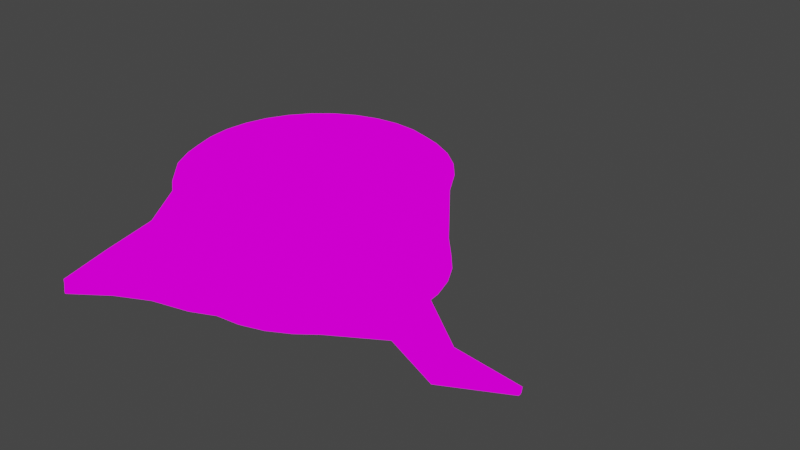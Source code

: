 # Source: Log.blend  (saved by Blender 2.80.75; exported with 4.5.12 LTS)
import bpy
from mathutils import Matrix  # noqa: F401  (used for matrix-valued properties, if any)

bpy.ops.wm.read_factory_settings(use_empty=True)
scene = bpy.context.scene
scene.name = 'Scene'

# ---- collections
col_collection = bpy.data.collections.new('Collection'); scene.collection.children.link(col_collection)

# ---- images (referenced by path relative to the original .blend; pixels are not part of the script)
import os
ASSET_DIR = os.environ.get("B2B_ASSET_DIR", "")  # directory of the original .blend (textures are referenced by path, not embedded)
HERE = os.path.dirname(os.path.abspath(__file__))  # packed textures are extracted next to this script under _unpacked/

def load_image(name, relpath, width, height, colorspace="sRGB"):
    """Load a texture the original file referenced (path relative to the .blend, or extracted next to this script)."""
    p = next((c for c in (os.path.join(HERE, relpath), os.path.join(ASSET_DIR, relpath)) if relpath and os.path.exists(c)), "")
    if p:
        img = bpy.data.images.load(p, check_existing=True)
        img.name = name
    else:  # same state as the original file: an image datablock whose file is absent (Cycles renders it pink)
        img = bpy.data.images.new(name, width, height)
        img.source = "FILE"
        img.filepath = "//" + (relpath or name)
    img.colorspace_settings.name = colorspace
    return img
img_tree_jpg = load_image('tree.jpg', 'tree.jpg', 1024, 1024, 'sRGB')
img_wood_logs_d3c6c9fa47_thumb_jpg = load_image('wood_logs_d3c6c9fa47_thumb.jpg', 'wood_logs_d3c6c9fa47_thumb.jpg', 1024, 1024, 'sRGB')

# ---- materials (node trees are filled in below, after node groups)
mat_wood = bpy.data.materials.new('wood')
mat_wood.use_transparent_shadow = False
mat_material_001 = bpy.data.materials.new('Material.001')
mat_material_001.use_transparent_shadow = False

# ---- material node trees
mat_wood.use_nodes = True; mat_wood.node_tree.nodes.clear()
_N = mat_wood.node_tree.nodes; _L = mat_wood.node_tree.links
n0 = _N.new('ShaderNodeOutputMaterial'); n0.name = 'Material Output'; n0.location = (300, 300)
n1 = _N.new('ShaderNodeEmission'); n1.name = 'Emission'; n1.location = (10, 300)
n2 = _N.new('ShaderNodeTexImage'); n2.name = 'Image Texture'; n2.location = (-280, 260)
n2.image = img_tree_jpg
_L.new(n1.outputs[0], n0.inputs[0])
_L.new(n2.outputs[0], n1.inputs[0])
n0.is_active_output = True
mat_material_001.use_nodes = True; mat_material_001.node_tree.nodes.clear()
_N = mat_material_001.node_tree.nodes; _L = mat_material_001.node_tree.links
n0 = _N.new('ShaderNodeOutputMaterial'); n0.name = 'Material Output'; n0.location = (300, 300)
n1 = _N.new('ShaderNodeEmission'); n1.name = 'Emission'; n1.location = (10, 300)
n2 = _N.new('ShaderNodeTexImage'); n2.name = 'Image Texture'; n2.location = (-280, 260)
n2.image = img_wood_logs_d3c6c9fa47_thumb_jpg
_L.new(n1.outputs[0], n0.inputs[0])
_L.new(n2.outputs[0], n1.inputs[0])
n0.is_active_output = True

# ---- world
world_world = bpy.data.worlds.new('World'); scene.world = world_world
world_world.use_nodes = True; world_world.node_tree.nodes.clear()
_N = world_world.node_tree.nodes; _L = world_world.node_tree.links
n0 = _N.new('ShaderNodeOutputWorld'); n0.name = 'World Output'; n0.location = (300, 300)
n1 = _N.new('ShaderNodeBackground'); n1.name = 'Background'; n1.location = (10, 300)
n1.inputs[0].default_value = (0.05088, 0.05088, 0.05088, 1.0)
_L.new(n1.outputs[0], n0.inputs[0])
n0.is_active_output = True
world_world.color = (0.05088, 0.05088, 0.05088)
world_world.use_sun_shadow = False
world_world.sun_shadow_jitter_overblur = 0.0

# ---- meshes
me_cylinder = bpy.data.meshes.new('Cylinder')
me_cylinder.from_pydata([(-0.05567, 1.375, -0.91), (0.1951, 0.9808, -1.0), (0.3827, 0.9239, -1.0), (0.5556, 0.8315, -1.0), (0.7071, 0.7071, -1.0), (0.8315, 0.5556, -1.0), (0.9239, 0.3827, -1.0), (0.9808, 0.1951, -1.0), (1.0, 7.55e-08, -1.0), (1.305, -0.31, -0.7998), (1.266, -0.4488, -0.7991), (1.198, -0.5702, -0.7941), (0.71, -0.7143, -1.0), (0.5556, -0.8315, -1.0), (0.3827, -0.9239, -1.0), (0.1951, -0.9808, -1.0), (-3.258e-07, -1.0, -1.0), (-0.1951, -1.086, -1.0), (-0.4885, -1.167, -0.9762), (-0.6614, -0.9704, -0.922), (-0.8129, -0.8468, -0.888), (-0.8315, -0.5556, -1.0), (-0.9239, -0.3827, -1.0), (-0.9808, -0.1951, -1.0), (-1.0, 9.656e-07, -1.0), (-0.9808, 0.1951, -1.0), (-0.9239, 0.3827, -1.0), (-0.8315, 0.5556, -1.0), (-0.7071, 0.7071, -1.0), (-0.5556, 0.8315, -1.0), (-0.429, 1.233, -0.9053), (-0.2101, 1.359, -0.91), (-0.05567, 1.375, -0.5143), (-0.09114, 1.32, -0.01334), (-0.09114, 1.152, 0.3207), (0.1951, 0.9808, 0.5), (0.1951, 0.9808, 0.0), (0.1951, 0.9808, -0.5), (0.3827, 0.9239, 0.5), (0.3827, 0.9239, 0.0), (0.3827, 0.9239, -0.5), (0.5556, 0.8315, 0.5), (0.5556, 0.8315, 0.0), (0.5556, 0.8315, -0.5), (0.6666, 0.7071, 0.5), (0.6666, 0.7071, 0.0), (0.6666, 0.7071, -0.5), (0.791, 0.5556, 0.5), (0.791, 0.5556, 0.0), (0.791, 0.5556, -0.5), (0.9239, 0.3827, 0.5), (0.9239, 0.3827, 0.0), (0.9239, 0.3827, -0.5), (0.9808, 0.1951, 0.5), (0.9808, 0.1951, 0.0), (0.9808, 0.1951, -0.5), (1.0, 7.55e-08, 0.5), (1.0, 7.55e-08, 0.0), (1.0, 7.55e-08, -0.5), (1.021, -0.2668, 0.5014), (1.361, -0.3855, -0.06405), (1.313, -0.3119, -0.4327), (0.9638, -0.4544, 0.5014), (1.322, -0.5243, -0.06333), (2.192, -0.5483, -0.6498), (0.8714, -0.6272, 0.5014), (1.253, -0.6457, -0.05831), (1.205, -0.5719, -0.5), (0.7071, -0.7071, 0.5), (0.71, -0.7143, 0.0), (0.71, -0.7143, -0.5), (0.5556, -0.8315, 0.5), (0.5556, -0.8315, 0.0), (0.5556, -0.8315, -0.5), (0.3827, -0.9239, 0.5), (0.3827, -0.9239, 0.0), (0.3827, -0.9239, -0.5), (0.1951, -0.9808, 0.5), (0.1951, -0.9808, 0.0), (0.1951, -0.9808, -0.5), (-3.258e-07, -1.0, 0.5), (-3.258e-07, -1.0, 0.0), (-3.258e-07, -1.0, -0.5), (-0.224, -0.9692, 0.3373), (-0.224, -1.075, -0.1627), (-0.1951, -1.086, -0.5), (-0.4116, -0.9123, 0.3373), (-0.5174, -1.165, -0.1627), (-0.4885, -1.176, -0.5), (-0.5845, -0.8199, 0.3373), (-0.6614, -0.9784, 0.0), (-0.935, -1.547, -0.6616), (-0.736, -0.6955, 0.3373), (-0.8129, -0.854, 0.0), (-0.8129, -0.854, -0.5), (-0.8315, -0.5556, 0.5), (-0.8315, -0.5556, 0.0), (-0.8315, -0.5556, -0.5), (-0.9239, -0.3827, 0.5), (-0.9239, -0.3827, 0.0), (-0.9239, -0.3827, -0.5), (-0.9808, -0.1951, 0.5), (-0.9808, -0.1951, 0.0), (-0.9808, -0.1951, -0.5), (-1.0, 9.656e-07, 0.5), (-1.0, 9.656e-07, 0.0), (-1.0, 9.656e-07, -0.5), (-0.9808, 0.1951, 0.5), (-0.9808, 0.1951, 0.0), (-0.9808, 0.1951, -0.5), (-0.9239, 0.3827, 0.5), (-0.9239, 0.3827, 0.0), (-0.9239, 0.3827, -0.5), (-0.8315, 0.5556, 0.5), (-0.8315, 0.5556, 0.0), (-0.8315, 0.5556, -0.5), (-0.7071, 0.7071, 0.5), (-0.7071, 0.7071, 0.0), (-0.7071, 0.7071, -0.5), (-0.5374, 0.8636, 0.4418), (-0.5165, 0.9273, -0.05839), (-0.5306, 0.9076, -0.5012), (-0.3426, 1.097, 0.2502), (-0.3784, 1.229, -0.06742), (-0.429, 1.233, -0.5012), (-0.2094, 1.141, 0.3083), (-0.2094, 1.308, -0.01334), (-6.426e-08, 0.9149, 1.0), (-0.04852, 1.007, 0.7315), (0.1785, 0.8973, 1.0), (0.1951, 0.9808, 0.8373), (0.3501, 0.8453, 1.0), (0.3827, 0.9239, 0.8373), (0.5083, 0.7607, 1.0), (0.5556, 0.8315, 0.8373), (0.6469, 0.6469, 1.0), (0.7071, 0.7071, 0.8373), (0.7607, 0.5083, 1.0), (0.8315, 0.5556, 0.8373), (0.8453, 0.3501, 1.0), (0.9239, 0.3827, 0.8373), (0.8973, 0.1785, 1.0), (0.9808, 0.1951, 0.8373), (0.9149, 4.843e-08, 1.0), (1.0, 7.55e-08, 0.8373), (0.8973, -0.1785, 1.0), (0.9808, -0.1951, 0.8373), (0.8453, -0.3501, 1.0), (0.9239, -0.3827, 0.8373), (0.7607, -0.5083, 1.0), (0.8315, -0.5556, 0.8373), (0.6469, -0.6469, 1.0), (0.7071, -0.7071, 0.8373), (0.5083, -0.7607, 1.0), (0.5556, -0.8315, 0.8373), (0.3501, -0.8453, 1.0), (0.3827, -0.9239, 0.8373), (0.1785, -0.8973, 1.0), (0.1951, -0.9808, 0.8373), (-2.738e-07, -0.9149, 1.0), (-3.258e-07, -1.0, 0.8373), (-0.1785, -0.8973, 1.0), (-0.1951, -0.9808, 0.8373), (-0.3501, -0.8453, 1.0), (-0.4116, -0.9123, 0.6746), (-0.5083, -0.7607, 1.0), (-0.5845, -0.8199, 0.6746), (-0.6469, -0.6469, 1.0), (-0.736, -0.6955, 0.6746), (-0.7607, -0.5083, 1.0), (-0.8315, -0.5556, 0.8373), (-0.8453, -0.3501, 1.0), (-0.9239, -0.3827, 0.8373), (-0.8973, -0.1785, 1.0), (-0.9808, -0.1951, 0.8373), (-0.9149, 8.103e-07, 1.0), (-1.0, 9.656e-07, 0.8373), (-0.8973, 0.1785, 1.0), (-0.9808, 0.1951, 0.8373), (-0.8453, 0.3501, 1.0), (-0.9239, 0.3827, 0.8373), (-0.7607, 0.5083, 1.0), (-0.8315, 0.5556, 0.8373), (-0.6469, 0.6469, 1.0), (-0.7071, 0.7071, 0.8373), (-0.5083, 0.7607, 1.0), (-0.5556, 0.8315, 0.8373), (-0.3501, 0.8453, 1.0), (-0.3415, 0.9547, 0.669), (-0.1785, 0.8973, 1.0), (-0.1979, 0.9938, 0.7157), (-0.3457, 1.525, -0.6078), (-0.3457, 1.525, -0.8241), (-0.2638, 1.63, -0.8995), (1.722, -0.6132, -0.5467), (-0.1594, 1.64, -0.8995), (-0.1594, 1.64, -0.6319), (-0.1594, 1.64, -0.3644), (-0.3268, 1.595, -0.3644), (-0.2638, 1.63, -0.3644), (-0.3953, 2.005, -0.879), (-0.3953, 2.005, -0.9618), (-0.3758, 2.016, -0.9618), (-0.3758, 2.016, -0.879), (-0.3435, 2.019, -0.9618), (-0.3435, 2.019, -0.879), (-0.3435, 2.019, -0.7962), (-0.3953, 2.005, -0.7962), (-0.3758, 2.016, -0.7962), (1.713, -0.6138, -0.7778), (1.716, -0.7048, -0.777), (1.702, -0.7946, -0.7722), (1.711, -0.794, -0.5411), (1.731, -0.6125, -0.3156), (1.734, -0.7035, -0.3148), (1.72, -0.7933, -0.31), (2.19, -0.5489, -0.7007), (2.196, -0.5682, -0.7005), (2.198, -0.5676, -0.6496), (2.197, -0.5882, -0.6994), (2.199, -0.5876, -0.6485), (2.194, -0.5477, -0.5989), (2.2, -0.567, -0.5987), (2.201, -0.587, -0.5976), (-0.7413, -1.301, -0.6616), (-0.7413, -1.3, -0.9618), (-0.8411, -1.247, -0.9472), (-0.9286, -1.169, -0.8987), (-0.9286, -1.176, -0.6333), (-0.7413, -1.301, -0.373), (-0.8411, -1.247, -0.373), (-0.9286, -1.184, -0.3453), (-0.935, -1.555, -0.8183), (-0.9614, -1.541, -0.8144), (-0.9614, -1.533, -0.6616), (-0.9845, -1.518, -0.8381), (-0.9845, -1.514, -0.6895), (-0.935, -1.547, -0.5853), (-0.9614, -1.533, -0.5853), (-0.9845, -1.516, -0.6134)], [], [(125, 190, 128, 34), (38, 132, 134, 41), (41, 134, 136, 44), (44, 136, 138, 47), (47, 138, 140, 50), (50, 140, 142, 53), (53, 142, 144, 56), (56, 144, 146, 59), (59, 146, 148, 62), (62, 148, 150, 65), (65, 150, 152, 68), (68, 152, 154, 71), (71, 154, 156, 74), (74, 156, 158, 77), (77, 158, 160, 80), (80, 160, 162, 83), (83, 162, 164, 86), (86, 164, 166, 89), (89, 166, 168, 92), (92, 168, 170, 95), (95, 170, 172, 98), (98, 172, 174, 101), (101, 174, 176, 104), (104, 176, 178, 107), (107, 178, 180, 110), (110, 180, 182, 113), (113, 182, 184, 116), (116, 184, 186, 119), (119, 186, 188, 122), (122, 188, 190, 125), (34, 128, 130, 35), (35, 130, 132, 38), (0, 1, 2, 3, 4, 5, 6, 7, 8, 9, 10, 11, 12, 13, 14, 15, 16, 17, 18, 19, 20, 21, 22, 23, 24, 25, 26, 27, 28, 29, 30, 31), (30, 124, 191, 192), (124, 123, 198, 191), (126, 125, 34, 33), (32, 0, 195, 196), (126, 33, 197, 199), (123, 122, 125, 126), (29, 121, 124, 30), (121, 120, 123, 124), (120, 119, 122, 123), (28, 118, 121, 29), (118, 117, 120, 121), (117, 116, 119, 120), (27, 115, 118, 28), (115, 114, 117, 118), (114, 113, 116, 117), (26, 112, 115, 27), (112, 111, 114, 115), (111, 110, 113, 114), (25, 109, 112, 26), (109, 108, 111, 112), (108, 107, 110, 111), (24, 106, 109, 25), (106, 105, 108, 109), (105, 104, 107, 108), (23, 103, 106, 24), (103, 102, 105, 106), (102, 101, 104, 105), (22, 100, 103, 23), (100, 99, 102, 103), (99, 98, 101, 102), (21, 97, 100, 22), (97, 96, 99, 100), (96, 95, 98, 99), (20, 94, 97, 21), (94, 93, 96, 97), (93, 92, 95, 96), (94, 20, 227, 228), (93, 94, 228, 231), (90, 89, 92, 93), (19, 18, 225, 226), (87, 90, 230, 229), (87, 86, 89, 90), (17, 85, 88, 18), (85, 84, 87, 88), (84, 83, 86, 87), (16, 82, 85, 17), (82, 81, 84, 85), (81, 80, 83, 84), (15, 79, 82, 16), (79, 78, 81, 82), (78, 77, 80, 81), (14, 76, 79, 15), (76, 75, 78, 79), (75, 74, 77, 78), (13, 73, 76, 14), (73, 72, 75, 76), (72, 71, 74, 75), (12, 70, 73, 13), (70, 69, 72, 73), (69, 68, 71, 72), (11, 67, 70, 12), (67, 66, 69, 70), (66, 65, 68, 69), (61, 60, 213, 194), (60, 63, 214, 213), (63, 62, 65, 66), (67, 11, 211, 212), (66, 67, 212, 215), (60, 59, 62, 63), (8, 58, 61, 9), (58, 57, 60, 61), (57, 56, 59, 60), (7, 55, 58, 8), (55, 54, 57, 58), (54, 53, 56, 57), (6, 52, 55, 7), (52, 51, 54, 55), (51, 50, 53, 54), (5, 49, 52, 6), (49, 48, 51, 52), (48, 47, 50, 51), (4, 46, 49, 5), (46, 45, 48, 49), (45, 44, 47, 48), (3, 43, 46, 4), (43, 42, 45, 46), (42, 41, 44, 45), (2, 40, 43, 3), (40, 39, 42, 43), (39, 38, 41, 42), (1, 37, 40, 2), (37, 36, 39, 40), (36, 35, 38, 39), (0, 32, 37, 1), (32, 33, 36, 37), (33, 34, 35, 36), (130, 128, 127, 129), (132, 130, 129, 131), (134, 132, 131, 133), (136, 134, 133, 135), (138, 136, 135, 137), (140, 138, 137, 139), (142, 140, 139, 141), (144, 142, 141, 143), (146, 144, 143, 145), (148, 146, 145, 147), (150, 148, 147, 149), (152, 150, 149, 151), (154, 152, 151, 153), (156, 154, 153, 155), (158, 156, 155, 157), (160, 158, 157, 159), (162, 160, 159, 161), (164, 162, 161, 163), (166, 164, 163, 165), (168, 166, 165, 167), (170, 168, 167, 169), (172, 170, 169, 171), (174, 172, 171, 173), (176, 174, 173, 175), (178, 176, 175, 177), (180, 178, 177, 179), (182, 180, 179, 181), (184, 182, 181, 183), (186, 184, 183, 185), (188, 186, 185, 187), (190, 188, 187, 189), (128, 190, 189, 127), (129, 127, 189, 187, 185, 183, 181, 179, 177, 175, 173, 171, 169, 167, 165, 163, 161, 159, 157, 155, 153, 151, 149, 147, 145, 143, 141, 139, 137, 135, 133, 131), (198, 199, 208, 207), (196, 195, 204, 205), (191, 198, 207, 200), (193, 192, 201, 202), (123, 126, 199, 198), (33, 32, 196, 197), (0, 31, 193, 195), (31, 30, 192, 193), (202, 203, 205, 204), (203, 208, 206, 205), (201, 200, 203, 202), (200, 207, 208, 203), (192, 191, 200, 201), (199, 197, 206, 208), (197, 196, 205, 206), (195, 193, 202, 204), (215, 212, 220, 223), (214, 215, 223, 222), (209, 194, 64, 216), (213, 214, 222, 221), (9, 61, 194, 209), (11, 10, 210, 211), (10, 9, 209, 210), (63, 66, 215, 214), (217, 218, 220, 219), (218, 222, 223, 220), (216, 64, 218, 217), (64, 221, 222, 218), (194, 213, 221, 64), (211, 210, 217, 219), (210, 209, 216, 217), (212, 211, 219, 220), (228, 227, 235, 236), (226, 225, 232, 233), (227, 226, 233, 235), (224, 229, 237, 91), (88, 87, 229, 224), (18, 88, 224, 225), (90, 93, 231, 230), (20, 19, 226, 227), (233, 234, 236, 235), (234, 238, 239, 236), (232, 91, 234, 233), (91, 237, 238, 234), (229, 230, 238, 237), (225, 224, 91, 232), (230, 231, 239, 238), (231, 228, 236, 239)])
me_cylinder.polygons.foreach_set('material_index', [0, 0, 0, 0, 0, 0, 0, 0, 0, 0, 0, 0, 0, 0, 0, 0, 0, 0, 0, 0, 0, 0, 0, 0, 0, 0, 0, 0, 0, 0, 0, 0, 0, 0, 0, 0, 0, 0, 0, 0, 0, 0, 0, 0, 0, 0, 0, 0, 0, 0, 0, 0, 0, 0, 0, 0, 0, 0, 0, 0, 0, 0, 0, 0, 0, 0, 0, 0, 0, 0, 0, 0, 0, 0, 0, 0, 0, 0, 0, 0, 0, 0, 0, 0, 0, 0, 0, 0, 0, 0, 0, 0, 0, 0, 0, 0, 0, 0, 0, 0, 0, 0, 0, 0, 0, 0, 0, 0, 0, 0, 0, 0, 0, 0, 0, 0, 0, 0, 0, 0, 0, 0, 0, 0, 0, 0, 0, 0, 0, 0, 0, 0, 0, 0, 0, 0, 0, 0, 0, 0, 0, 0, 0, 0, 0, 0, 0, 0, 0, 0, 0, 0, 0, 0, 0, 0, 0, 0, 0, 0, 0, 1, 0, 0, 0, 0, 0, 0, 0, 0, 0, 0, 0, 0, 0, 0, 0, 0, 0, 0, 0, 0, 0, 0, 0, 0, 0, 0, 0, 0, 0, 0, 0, 0, 0, 0, 0, 0, 0, 0, 0, 0, 0, 0, 0, 0, 0, 0, 0, 0])
_uv = me_cylinder.uv_layers.new(name='UVMap')
_uv.uv.foreach_set('vector', [0.6457, 0.3251, 0.5652, 0.3333, 0.5474, 0.3263, 0.6376, 0.3219, 0.5885, 0.3041, 0.5093, 0.3019, 0.5223, 0.2912, 0.5968, 0.2965, 0.5968, 0.2965, 0.5223, 0.2912, 0.5445, 0.2811, 0.6095, 0.2904, 0.6095, 0.2904, 0.5445, 0.2811, 0.5757, 0.2723, 0.6309, 0.284, 0.6309, 0.284, 0.5757, 0.2723, 0.6149, 0.2649, 0.6616, 0.278, 0.6616, 0.278, 0.6149, 0.2649, 0.6602, 0.2592, 0.6939, 0.274, 0.6939, 0.274, 0.6602, 0.2592, 0.7103, 0.2554, 0.7296, 0.2713, 0.7296, 0.2713, 0.7103, 0.2554, 0.7643, 0.2532, 0.7845, 0.2697, 0.4572, 0.3402, 0.4445, 0.3234, 0.4987, 0.3244, 0.4926, 0.3414, 0.4926, 0.3414, 0.4987, 0.3244, 0.5519, 0.3275, 0.5259, 0.3437, 0.5259, 0.3437, 0.5519, 0.3275, 0.6023, 0.3326, 0.5586, 0.3474, 0.5586, 0.3474, 0.6023, 0.3326, 0.6471, 0.3398, 0.5903, 0.3522, 0.5903, 0.3522, 0.6471, 0.3398, 0.6839, 0.3486, 0.6155, 0.3583, 0.6155, 0.3583, 0.6839, 0.3486, 0.7112, 0.3589, 0.6342, 0.3655, 0.6342, 0.3655, 0.7112, 0.3589, 0.7278, 0.3701, 0.6454, 0.3732, 0.6454, 0.3732, 0.7278, 0.3701, 0.7341, 0.3821, 0.6171, 0.383, 0.6171, 0.383, 0.7341, 0.3821, 0.6833, 0.3938, 0.612, 0.3899, 0.612, 0.3899, 0.6833, 0.3938, 0.6648, 0.4035, 0.5989, 0.3968, 0.5989, 0.3968, 0.6648, 0.4035, 0.6381, 0.4121, 0.5796, 0.4032, 0.5796, 0.4032, 0.6381, 0.4121, 0.6394, 0.4257, 0.582, 0.4126, 0.582, 0.4126, 0.6394, 0.4257, 0.5935, 0.4325, 0.5503, 0.4177, 0.5503, 0.4177, 0.5935, 0.4325, 0.5429, 0.4374, 0.5148, 0.4214, 0.5148, 0.4214, 0.5429, 0.4374, 0.4894, 0.4402, 0.4769, 0.4235, 0.5447, 0.4357, 0.5572, 0.4524, 0.5025, 0.4531, 0.5058, 0.4363, 0.8037, 0.3536, 0.808, 0.3704, 0.7535, 0.3699, 0.765, 0.3533, 0.765, 0.3533, 0.7535, 0.3699, 0.7002, 0.3674, 0.7274, 0.3515, 0.7274, 0.3515, 0.7002, 0.3674, 0.65, 0.3626, 0.6926, 0.3482, 0.6926, 0.3482, 0.65, 0.3626, 0.6035, 0.3558, 0.6635, 0.3408, 0.6635, 0.3408, 0.6035, 0.3558, 0.5936, 0.339, 0.6621, 0.3283, 0.6621, 0.3283, 0.5936, 0.339, 0.5652, 0.3333, 0.6457, 0.3251, 0.6376, 0.3219, 0.5474, 0.3263, 0.5062, 0.3132, 0.5878, 0.3119, 0.5878, 0.3119, 0.5062, 0.3132, 0.5093, 0.3019, 0.5885, 0.3041, 0.7258, 0.3155, 0.7374, 0.3116, 0.7381, 0.3093, 0.7407, 0.3073, 0.7448, 0.3056, 0.7504, 0.304, 0.7571, 0.3026, 0.7652, 0.3014, 0.7745, 0.3004, 0.7878, 0.2964, 0.7938, 0.2966, 0.7997, 0.2969, 0.8137, 0.3018, 0.8214, 0.3032, 0.8281, 0.3048, 0.8334, 0.3065, 0.837, 0.3085, 0.8424, 0.3105, 0.8484, 0.3129, 0.8425, 0.3148, 0.8403, 0.3166, 0.8252, 0.3177, 0.8181, 0.3189, 0.8097, 0.3199, 0.8006, 0.3206, 0.7913, 0.3209, 0.7819, 0.3209, 0.7725, 0.3206, 0.7635, 0.32, 0.755, 0.3189, 0.7355, 0.3181, 0.7287, 0.3165, 0.7355, 0.3181, 0.7238, 0.3211, 0.7211, 0.3187, 0.7245, 0.3177, 0.7238, 0.3211, 0.6954, 0.3235, 0.7123, 0.3186, 0.7211, 0.3187, 0.6853, 0.3208, 0.6457, 0.3251, 0.6376, 0.3219, 0.6816, 0.3189, 0.7099, 0.3152, 0.7258, 0.3155, 0.7216, 0.3169, 0.716, 0.3167, 0.6853, 0.3208, 0.6816, 0.3189, 0.7104, 0.3178, 0.7117, 0.3183, 0.6954, 0.3235, 0.6621, 0.3283, 0.6457, 0.3251, 0.6853, 0.3208, 0.755, 0.3189, 0.7377, 0.3237, 0.7238, 0.3211, 0.7355, 0.3181, 0.7377, 0.3237, 0.7107, 0.3293, 0.6954, 0.3235, 0.7238, 0.3211, 0.7107, 0.3293, 0.6635, 0.3408, 0.6621, 0.3283, 0.6954, 0.3235, 0.7635, 0.32, 0.7524, 0.3257, 0.7377, 0.3237, 0.755, 0.3189, 0.7524, 0.3257, 0.7322, 0.3342, 0.7107, 0.3293, 0.7377, 0.3237, 0.7322, 0.3342, 0.6926, 0.3482, 0.6635, 0.3408, 0.7107, 0.3293, 0.7725, 0.3206, 0.7655, 0.3266, 0.7524, 0.3257, 0.7635, 0.32, 0.7655, 0.3266, 0.7528, 0.336, 0.7322, 0.3342, 0.7524, 0.3257, 0.7528, 0.336, 0.7274, 0.3515, 0.6926, 0.3482, 0.7322, 0.3342, 0.7819, 0.3209, 0.7795, 0.3271, 0.7655, 0.3266, 0.7725, 0.3206, 0.7795, 0.3271, 0.7751, 0.3369, 0.7528, 0.336, 0.7655, 0.3266, 0.7751, 0.3369, 0.765, 0.3533, 0.7274, 0.3515, 0.7528, 0.336, 0.7913, 0.3209, 0.7939, 0.3271, 0.7795, 0.3271, 0.7819, 0.3209, 0.7939, 0.3271, 0.798, 0.337, 0.7751, 0.3369, 0.7795, 0.3271, 0.798, 0.337, 0.8037, 0.3536, 0.765, 0.3533, 0.7751, 0.3369, 0.5008, 0.3911, 0.5054, 0.3972, 0.4912, 0.3975, 0.4914, 0.3913, 0.5054, 0.3972, 0.5138, 0.407, 0.4908, 0.4074, 0.4912, 0.3975, 0.5308, 0.4192, 0.5447, 0.4357, 0.5058, 0.4363, 0.5078, 0.4196, 0.5102, 0.3906, 0.5191, 0.3965, 0.5054, 0.3972, 0.5008, 0.3911, 0.5191, 0.3965, 0.536, 0.4057, 0.5138, 0.407, 0.5054, 0.3972, 0.4852, 0.4057, 0.5148, 0.4214, 0.4769, 0.4235, 0.463, 0.407, 0.4682, 0.3898, 0.4809, 0.3953, 0.4683, 0.3965, 0.4594, 0.3906, 0.4809, 0.3953, 0.5055, 0.4035, 0.4852, 0.4057, 0.4683, 0.3965, 0.5055, 0.4035, 0.5503, 0.4177, 0.5148, 0.4214, 0.4852, 0.4057, 0.4758, 0.3887, 0.4919, 0.3938, 0.4809, 0.3953, 0.4682, 0.3898, 0.4919, 0.3938, 0.5229, 0.4005, 0.5055, 0.4035, 0.4809, 0.3953, 0.5229, 0.4005, 0.582, 0.4126, 0.5503, 0.4177, 0.5055, 0.4035, 0.4914, 0.3879, 0.5041, 0.3912, 0.4919, 0.3938, 0.4758, 0.3887, 0.5041, 0.3912, 0.5402, 0.395, 0.5229, 0.4005, 0.4919, 0.3938, 0.5402, 0.395, 0.5796, 0.4032, 0.582, 0.4126, 0.5229, 0.4005, 0.5041, 0.3912, 0.4914, 0.3879, 0.5033, 0.3871, 0.5078, 0.3883, 0.5402, 0.395, 0.5041, 0.3912, 0.5078, 0.3883, 0.5181, 0.3888, 0.5498, 0.3914, 0.5989, 0.3968, 0.5796, 0.4032, 0.5402, 0.395, 0.4944, 0.3861, 0.5011, 0.3844, 0.5049, 0.3861, 0.5042, 0.3866, 0.5402, 0.3864, 0.5498, 0.3914, 0.5193, 0.388, 0.5207, 0.3872, 0.5402, 0.3864, 0.612, 0.3899, 0.5989, 0.3968, 0.5498, 0.3914, 0.4963, 0.3818, 0.5224, 0.3807, 0.5215, 0.3841, 0.5011, 0.3844, 0.5224, 0.3807, 0.5487, 0.3812, 0.5402, 0.3864, 0.5215, 0.3841, 0.5487, 0.3812, 0.6171, 0.383, 0.612, 0.3899, 0.5402, 0.3864, 0.4917, 0.3798, 0.5207, 0.3779, 0.5224, 0.3807, 0.4963, 0.3818, 0.5207, 0.3779, 0.5654, 0.3761, 0.5487, 0.3812, 0.5224, 0.3807, 0.5654, 0.3761, 0.6454, 0.3732, 0.6171, 0.383, 0.5487, 0.3812, 0.4891, 0.3777, 0.5166, 0.3753, 0.5207, 0.3779, 0.4917, 0.3798, 0.5166, 0.3753, 0.5592, 0.3718, 0.5654, 0.3761, 0.5207, 0.3779, 0.5592, 0.3718, 0.6342, 0.3655, 0.6454, 0.3732, 0.5654, 0.3761, 0.4846, 0.3759, 0.5103, 0.3728, 0.5166, 0.3753, 0.4891, 0.3777, 0.5103, 0.3728, 0.5489, 0.3678, 0.5592, 0.3718, 0.5166, 0.3753, 0.5489, 0.3678, 0.6155, 0.3583, 0.6342, 0.3655, 0.5592, 0.3718, 0.4786, 0.3742, 0.5023, 0.3705, 0.5103, 0.3728, 0.4846, 0.3759, 0.5023, 0.3705, 0.5352, 0.3644, 0.5489, 0.3678, 0.5103, 0.3728, 0.5352, 0.3644, 0.5903, 0.3522, 0.6155, 0.3583, 0.5489, 0.3678, 0.4716, 0.3727, 0.4933, 0.3686, 0.5023, 0.3705, 0.4786, 0.3742, 0.4933, 0.3686, 0.5198, 0.3616, 0.5352, 0.3644, 0.5023, 0.3705, 0.5198, 0.3616, 0.5586, 0.3474, 0.5903, 0.3522, 0.5352, 0.3644, 0.4599, 0.3675, 0.4713, 0.3656, 0.4933, 0.3686, 0.4716, 0.3727, 0.4713, 0.3656, 0.4731, 0.3594, 0.5198, 0.3616, 0.4933, 0.3686, 0.4731, 0.3594, 0.5259, 0.3437, 0.5586, 0.3474, 0.5198, 0.3616, 0.5752, 0.3171, 0.5967, 0.3071, 0.6094, 0.3166, 0.605, 0.3182, 0.5967, 0.3071, 0.6168, 0.3072, 0.6119, 0.3167, 0.6094, 0.3166, 0.4637, 0.359, 0.4926, 0.3414, 0.5259, 0.3437, 0.4731, 0.3594, 0.5208, 0.3451, 0.5154, 0.3461, 0.5149, 0.3446, 0.5157, 0.3444, 0.5217, 0.3422, 0.5208, 0.3451, 0.5157, 0.3444, 0.5157, 0.3441, 0.4545, 0.3588, 0.4572, 0.3402, 0.4926, 0.3414, 0.4637, 0.359, 0.7745, 0.3004, 0.7592, 0.2951, 0.7805, 0.2929, 0.7878, 0.2964, 0.7592, 0.2951, 0.7449, 0.2868, 0.7904, 0.2883, 0.7805, 0.2929, 0.7449, 0.2868, 0.7296, 0.2713, 0.7845, 0.2697, 0.7904, 0.2883, 0.7652, 0.3014, 0.7479, 0.2964, 0.7592, 0.2951, 0.7745, 0.3004, 0.7479, 0.2964, 0.7256, 0.2884, 0.7449, 0.2868, 0.7592, 0.2951, 0.7256, 0.2884, 0.6939, 0.274, 0.7296, 0.2713, 0.7449, 0.2868, 0.7571, 0.3026, 0.7368, 0.2981, 0.7479, 0.2964, 0.7652, 0.3014, 0.7368, 0.2981, 0.7075, 0.2908, 0.7256, 0.2884, 0.7479, 0.2964, 0.7075, 0.2908, 0.6616, 0.278, 0.6939, 0.274, 0.7256, 0.2884, 0.7504, 0.304, 0.7262, 0.3004, 0.7368, 0.2981, 0.7571, 0.3026, 0.7262, 0.3004, 0.6901, 0.2944, 0.7075, 0.2908, 0.7368, 0.2981, 0.6901, 0.2944, 0.6309, 0.284, 0.6616, 0.278, 0.7075, 0.2908, 0.7448, 0.3056, 0.7184, 0.3028, 0.7262, 0.3004, 0.7504, 0.304, 0.7184, 0.3028, 0.6779, 0.2982, 0.6901, 0.2944, 0.7262, 0.3004, 0.6779, 0.2982, 0.6095, 0.2904, 0.6309, 0.284, 0.6901, 0.2944, 0.7407, 0.3073, 0.7136, 0.305, 0.7184, 0.3028, 0.7448, 0.3056, 0.7136, 0.305, 0.6704, 0.3017, 0.6779, 0.2982, 0.7184, 0.3028, 0.6704, 0.3017, 0.5968, 0.2965, 0.6095, 0.2904, 0.6779, 0.2982, 0.7381, 0.3093, 0.7095, 0.3077, 0.7136, 0.305, 0.7407, 0.3073, 0.7095, 0.3077, 0.6655, 0.3061, 0.6704, 0.3017, 0.7136, 0.305, 0.6655, 0.3061, 0.5885, 0.3041, 0.5968, 0.2965, 0.6704, 0.3017, 0.7374, 0.3116, 0.7076, 0.3103, 0.7095, 0.3077, 0.7381, 0.3093, 0.7076, 0.3103, 0.665, 0.3105, 0.6655, 0.3061, 0.7095, 0.3077, 0.665, 0.3105, 0.5878, 0.3119, 0.5885, 0.3041, 0.6655, 0.3061, 0.7258, 0.3155, 0.7099, 0.3152, 0.7076, 0.3103, 0.7374, 0.3116, 0.7099, 0.3152, 0.6816, 0.3189, 0.665, 0.3105, 0.7076, 0.3103, 0.6816, 0.3189, 0.6376, 0.3219, 0.5878, 0.3119, 0.665, 0.3105, 0.5062, 0.3132, 0.5474, 0.3263, 0.4534, 0.3282, 0.4471, 0.3137, 0.5093, 0.3019, 0.5062, 0.3132, 0.4471, 0.3137, 0.4506, 0.3001, 0.5223, 0.2912, 0.5093, 0.3019, 0.4506, 0.3001, 0.4666, 0.2871, 0.5445, 0.2811, 0.5223, 0.2912, 0.4666, 0.2871, 0.4939, 0.275, 0.5757, 0.2723, 0.5445, 0.2811, 0.4939, 0.275, 0.5321, 0.2642, 0.6149, 0.2649, 0.5757, 0.2723, 0.5321, 0.2642, 0.5796, 0.2553, 0.6602, 0.2592, 0.6149, 0.2649, 0.5796, 0.2553, 0.6342, 0.2484, 0.7103, 0.2554, 0.6602, 0.2592, 0.6342, 0.2484, 0.6942, 0.2436, 0.7643, 0.2532, 0.7103, 0.2554, 0.6942, 0.2436, 0.7582, 0.2409, 0.4987, 0.3244, 0.4445, 0.3234, 0.4441, 0.311, 0.5095, 0.3121, 0.5519, 0.3275, 0.4987, 0.3244, 0.5095, 0.3121, 0.574, 0.3156, 0.6023, 0.3326, 0.5519, 0.3275, 0.574, 0.3156, 0.6352, 0.3218, 0.6471, 0.3398, 0.6023, 0.3326, 0.6352, 0.3218, 0.6899, 0.3304, 0.6839, 0.3486, 0.6471, 0.3398, 0.6899, 0.3304, 0.7352, 0.3412, 0.7112, 0.3589, 0.6839, 0.3486, 0.7352, 0.3412, 0.7694, 0.3536, 0.7278, 0.3701, 0.7112, 0.3589, 0.7694, 0.3536, 0.7915, 0.3674, 0.7341, 0.3821, 0.7278, 0.3701, 0.7915, 0.3674, 0.8007, 0.3822, 0.6833, 0.3938, 0.7341, 0.3821, 0.8007, 0.3822, 0.7936, 0.3978, 0.6648, 0.4035, 0.6833, 0.3938, 0.7936, 0.3978, 0.77, 0.4117, 0.6381, 0.4121, 0.6648, 0.4035, 0.77, 0.4117, 0.7344, 0.4245, 0.6394, 0.4257, 0.6381, 0.4121, 0.7344, 0.4245, 0.6806, 0.4353, 0.5935, 0.4325, 0.6394, 0.4257, 0.6806, 0.4353, 0.6248, 0.4435, 0.5429, 0.4374, 0.5935, 0.4325, 0.6248, 0.4435, 0.5633, 0.4493, 0.4894, 0.4402, 0.5429, 0.4374, 0.5633, 0.4493, 0.4985, 0.4525, 0.5025, 0.4531, 0.5572, 0.4524, 0.5663, 0.4648, 0.5004, 0.4655, 0.7197, 0.3699, 0.7742, 0.3704, 0.7777, 0.3828, 0.712, 0.3823, 0.7002, 0.3674, 0.7535, 0.3699, 0.7458, 0.3823, 0.6812, 0.3794, 0.65, 0.3626, 0.7002, 0.3674, 0.6812, 0.3794, 0.619, 0.374, 0.6035, 0.3558, 0.65, 0.3626, 0.619, 0.374, 0.56, 0.366, 0.5936, 0.339, 0.6035, 0.3558, 0.56, 0.366, 0.5076, 0.3548, 0.5652, 0.3333, 0.5936, 0.339, 0.5076, 0.3548, 0.4758, 0.3418, 0.5474, 0.3263, 0.5652, 0.3333, 0.4758, 0.3418, 0.4534, 0.3282, 0.5673, 0.7162, 0.5245, 0.7205, 0.4816, 0.7162, 0.4404, 0.7037, 0.4025, 0.6834, 0.3692, 0.6561, 0.3419, 0.6229, 0.3216, 0.5849, 0.3091, 0.5437, 0.3049, 0.5009, 0.3091, 0.458, 0.3216, 0.4168, 0.3419, 0.3789, 0.3692, 0.3456, 0.4025, 0.3183, 0.4404, 0.298, 0.4816, 0.2855, 0.5245, 0.2813, 0.5673, 0.2855, 0.6085, 0.298, 0.6465, 0.3183, 0.6797, 0.3456, 0.7071, 0.3789, 0.7273, 0.4168, 0.7398, 0.458, 0.7441, 0.5009, 0.7398, 0.5437, 0.7273, 0.5849, 0.7071, 0.6229, 0.6797, 0.6561, 0.6465, 0.6834, 0.6085, 0.7037, 0.7123, 0.3186, 0.7117, 0.3183, 0.719, 0.3174, 0.719, 0.3174, 0.716, 0.3167, 0.7216, 0.3169, 0.7197, 0.3173, 0.7193, 0.3173, 0.7211, 0.3187, 0.7123, 0.3186, 0.719, 0.3174, 0.7195, 0.3174, 0.7222, 0.3172, 0.7245, 0.3177, 0.7198, 0.3173, 0.7198, 0.3173, 0.6954, 0.3235, 0.6853, 0.3208, 0.7117, 0.3183, 0.7123, 0.3186, 0.6816, 0.3189, 0.7099, 0.3152, 0.716, 0.3167, 0.7104, 0.3178, 0.7258, 0.3155, 0.7287, 0.3165, 0.7222, 0.3172, 0.7216, 0.3169, 0.7287, 0.3165, 0.7355, 0.3181, 0.7245, 0.3177, 0.7222, 0.3172, 0.7198, 0.3173, 0.7194, 0.3174, 0.7193, 0.3173, 0.7197, 0.3173, 0.7194, 0.3174, 0.719, 0.3174, 0.7188, 0.3174, 0.7193, 0.3173, 0.7198, 0.3173, 0.7195, 0.3174, 0.7194, 0.3174, 0.7198, 0.3173, 0.7195, 0.3174, 0.719, 0.3174, 0.719, 0.3174, 0.7194, 0.3174, 0.7245, 0.3177, 0.7211, 0.3187, 0.7195, 0.3174, 0.7198, 0.3173, 0.7117, 0.3183, 0.7104, 0.3178, 0.7188, 0.3174, 0.719, 0.3174, 0.7104, 0.3178, 0.716, 0.3167, 0.7193, 0.3173, 0.7188, 0.3174, 0.7216, 0.3169, 0.7222, 0.3172, 0.7198, 0.3173, 0.7197, 0.3173, 0.6142, 0.3168, 0.6149, 0.3184, 0.6101, 0.3184, 0.6102, 0.3183, 0.6119, 0.3167, 0.6142, 0.3168, 0.6102, 0.3183, 0.61, 0.3183, 0.6089, 0.3193, 0.605, 0.3182, 0.6099, 0.3184, 0.6098, 0.3184, 0.6094, 0.3166, 0.6119, 0.3167, 0.61, 0.3183, 0.6099, 0.3183, 0.5911, 0.3249, 0.5752, 0.3171, 0.605, 0.3182, 0.6089, 0.3193, 0.7997, 0.2969, 0.7938, 0.2966, 0.7967, 0.2939, 0.7973, 0.2939, 0.6042, 0.3252, 0.5911, 0.3249, 0.6089, 0.3193, 0.6105, 0.3193, 0.5908, 0.3346, 0.6303, 0.3363, 0.5774, 0.3528, 0.5732, 0.3526, 0.7964, 0.2935, 0.7964, 0.2935, 0.7965, 0.2935, 0.7965, 0.2935, 0.7964, 0.2935, 0.7965, 0.2934, 0.7965, 0.2934, 0.7965, 0.2935, 0.7964, 0.2935, 0.7964, 0.2935, 0.7964, 0.2935, 0.7964, 0.2935, 0.7964, 0.2935, 0.7964, 0.2934, 0.7965, 0.2934, 0.7964, 0.2935, 0.605, 0.3182, 0.6094, 0.3166, 0.6099, 0.3183, 0.6099, 0.3184, 0.7973, 0.2939, 0.7967, 0.2939, 0.7964, 0.2935, 0.7965, 0.2935, 0.6105, 0.3193, 0.6089, 0.3193, 0.6098, 0.3184, 0.61, 0.3184, 0.7987, 0.2935, 0.7973, 0.2939, 0.7965, 0.2935, 0.7965, 0.2935, 0.5078, 0.3883, 0.5033, 0.3871, 0.5083, 0.3869, 0.51, 0.387, 0.5042, 0.3866, 0.5049, 0.3861, 0.5088, 0.3868, 0.5087, 0.3868, 0.5033, 0.3871, 0.5042, 0.3866, 0.5087, 0.3868, 0.5083, 0.3869, 0.5126, 0.3858, 0.5207, 0.3872, 0.5117, 0.387, 0.5106, 0.3869, 0.5215, 0.3841, 0.5402, 0.3864, 0.5207, 0.3872, 0.5126, 0.3858, 0.5011, 0.3844, 0.5215, 0.3841, 0.5126, 0.3858, 0.5049, 0.3861, 0.5498, 0.3914, 0.5402, 0.395, 0.5181, 0.3888, 0.5193, 0.388, 0.4914, 0.3879, 0.4944, 0.3861, 0.5042, 0.3866, 0.5033, 0.3871, 0.5087, 0.3868, 0.5105, 0.387, 0.51, 0.387, 0.5083, 0.3869, 0.5105, 0.387, 0.5115, 0.3871, 0.511, 0.3871, 0.51, 0.387, 0.5088, 0.3868, 0.5106, 0.3869, 0.5105, 0.387, 0.5087, 0.3868, 0.5106, 0.3869, 0.5117, 0.387, 0.5115, 0.3871, 0.5105, 0.387, 0.5207, 0.3872, 0.5193, 0.388, 0.5115, 0.3871, 0.5117, 0.387, 0.5049, 0.3861, 0.5126, 0.3858, 0.5106, 0.3869, 0.5088, 0.3868, 0.5193, 0.388, 0.5181, 0.3888, 0.511, 0.3871, 0.5115, 0.3871, 0.5181, 0.3888, 0.5078, 0.3883, 0.51, 0.387, 0.511, 0.3871])
me_cylinder.materials.append(mat_wood)
me_cylinder.materials.append(mat_material_001)
me_cylinder.use_remesh_preserve_volume = False
me_cylinder.use_remesh_preserve_attributes = False
me_cylinder.use_mirror_vertex_groups = False
me_cylinder.update()

# ---- objects
ob_cylinder = bpy.data.objects.new('Cylinder', me_cylinder)

# ---- transforms, parenting, visibility, modifiers, constraints
ob_cylinder.location = (0.0, 0.0, 0.0)
ob_cylinder.scale = (1.0, 1.0, 0.4109)
ob_cylinder.lineart.crease_threshold = 0.0

# ---- collection membership
col_collection.objects.link(ob_cylinder)

# ---- scene / render settings (as saved in the file)
scene.frame_start = 1; scene.frame_end = 250; scene.frame_set(1)
scene.render.engine = 'BLENDER_EEVEE_NEXT'
scene.cycles.use_denoising = False
scene.cycles.samples = 128
scene.cycles.sampling_pattern = 'TABULATED_SOBOL'
scene.cycles.use_adaptive_sampling = False
scene.cycles.use_light_tree = False
scene.view_settings.view_transform = 'Filmic'
bpy.context.view_layer.update()

# ---- added for rendering (the .blend has no active camera): camera
cam_auto = bpy.data.cameras.new('AutoCamera')
cam_auto.lens = 50.0
cam_auto.sensor_width = 36.0
cam_auto.clip_end = 1000.0
ob_auto_camera = bpy.data.objects.new('AutoCamera', cam_auto)
scene.collection.objects.link(ob_auto_camera)
ob_auto_camera.location = (5.10425, -5.17231, 3.60298)
ob_auto_camera.rotation_euler = (1.09748, -7.21219e-08, 0.694738)
scene.camera = ob_auto_camera
bpy.context.view_layer.update()
